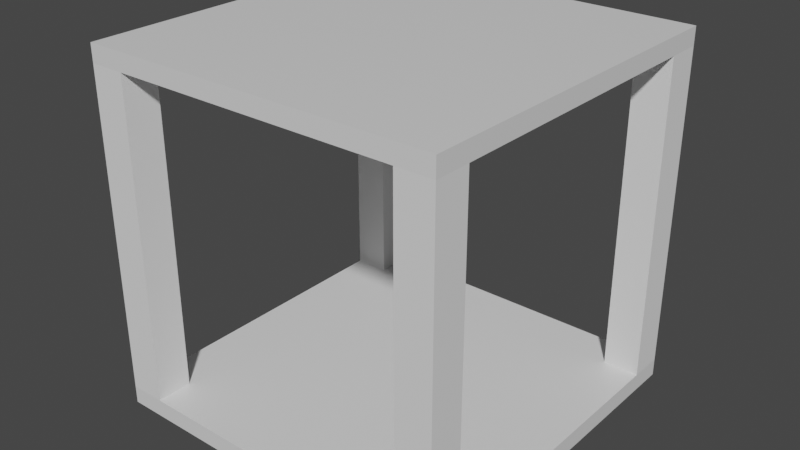 # Source: Square.blend  (saved by Blender 2.81.16; exported with 4.5.12 LTS)
import bpy
from mathutils import Matrix  # noqa: F401  (used for matrix-valued properties, if any)

bpy.ops.wm.read_factory_settings(use_empty=True)
scene = bpy.context.scene
scene.name = 'Scene'

# ---- collections
col_collection = bpy.data.collections.new('Collection'); scene.collection.children.link(col_collection)

# ---- materials (node trees are filled in below, after node groups)
mat_material = bpy.data.materials.new('Material')
mat_material.alpha_threshold = 0.0
mat_material.use_transparent_shadow = False
mat_material.line_color = (0.0, 0.0, 0.0, 1.0)
mat_material_001 = bpy.data.materials.new('Material.001')
mat_material_001.alpha_threshold = 0.0
mat_material_001.use_transparent_shadow = False
mat_material_001.line_color = (0.0, 0.0, 0.0, 1.0)

# ---- material node trees
mat_material.use_nodes = True; mat_material.node_tree.nodes.clear()
_N = mat_material.node_tree.nodes; _L = mat_material.node_tree.links
n0 = _N.new('ShaderNodeOutputMaterial'); n0.name = 'Material Output'; n0.location = (300, 300)
n1 = _N.new('ShaderNodeBsdfPrincipled'); n1.name = 'Principled BSDF'; n1.location = (10, 300)
n1.distribution = 'GGX'
n1.subsurface_method = 'BURLEY'
n1.inputs[2].default_value = 0.4
n1.inputs[3].default_value = 1.45
n1.inputs[27].default_value = (0.0, 0.0, 0.0, 1.0)
n1.inputs[28].default_value = 1.0
_L.new(n1.outputs[0], n0.inputs[0])
n0.is_active_output = True
mat_material_001.use_nodes = True; mat_material_001.node_tree.nodes.clear()
_N = mat_material_001.node_tree.nodes; _L = mat_material_001.node_tree.links
n0 = _N.new('ShaderNodeOutputMaterial'); n0.name = 'Material Output'; n0.location = (300, 300)
n1 = _N.new('ShaderNodeBsdfPrincipled'); n1.name = 'Principled BSDF'; n1.location = (10, 300)
n1.distribution = 'GGX'
n1.subsurface_method = 'BURLEY'
n1.inputs[2].default_value = 0.4
n1.inputs[3].default_value = 1.45
n1.inputs[27].default_value = (0.0, 0.0, 0.0, 1.0)
n1.inputs[28].default_value = 1.0
_L.new(n1.outputs[0], n0.inputs[0])
n0.is_active_output = True

# ---- world
world_world = bpy.data.worlds.new('World'); scene.world = world_world
world_world.use_nodes = True; world_world.node_tree.nodes.clear()
_N = world_world.node_tree.nodes; _L = world_world.node_tree.links
n0 = _N.new('ShaderNodeOutputWorld'); n0.name = 'World Output'; n0.location = (300, 300)
n1 = _N.new('ShaderNodeBackground'); n1.name = 'Background'; n1.location = (10, 300)
n1.inputs[0].default_value = (0.05088, 0.05088, 0.05088, 1.0)
_L.new(n1.outputs[0], n0.inputs[0])
n0.is_active_output = True
world_world.color = (0.05088, 0.05088, 0.05088)
world_world.use_sun_shadow = False
world_world.sun_shadow_jitter_overblur = 0.0

# ---- meshes
me_cube = bpy.data.meshes.new('Cube')
me_cube.from_pydata([(1.0, 1.0, 1.0), (1.0, 1.0, -1.0), (1.0, -1.0, 1.0), (1.0, -1.0, -1.0), (-1.0, 1.0, 1.0), (-1.0, 1.0, -1.0), (-1.0, -1.0, 1.0), (-1.0, -1.0, -1.0)], [], [(0, 4, 6, 2), (3, 2, 6, 7), (7, 6, 4, 5), (5, 1, 3, 7), (1, 0, 2, 3), (5, 4, 0, 1)])
_uv = me_cube.uv_layers.new(name='UVMap')
_uv.uv.foreach_set('vector', [0.625, 0.5, 0.875, 0.5, 0.875, 0.75, 0.625, 0.75, 0.375, 0.75, 0.625, 0.75, 0.625, 1.0, 0.375, 1.0, 0.375, 0.0, 0.625, 0.0, 0.625, 0.25, 0.375, 0.25, 0.125, 0.5, 0.375, 0.5, 0.375, 0.75, 0.125, 0.75, 0.375, 0.5, 0.625, 0.5, 0.625, 0.75, 0.375, 0.75, 0.375, 0.25, 0.625, 0.25, 0.625, 0.5, 0.375, 0.5])
me_cube.materials.append(mat_material)
me_cube.use_remesh_preserve_volume = False
me_cube.use_remesh_preserve_attributes = False
me_cube.use_mirror_vertex_groups = False
me_cube.update()
me_cube_001 = bpy.data.meshes.new('Cube.001')
me_cube_001.from_pydata([(1.0, 1.0, 1.0), (1.0, 1.0, -1.0), (1.0, -1.0, 1.0), (1.0, -1.0, -1.0), (-1.0, 1.0, 1.0), (-1.0, 1.0, -1.0), (-1.0, -1.0, 1.0), (-1.0, -1.0, -1.0)], [], [(0, 4, 6, 2), (3, 2, 6, 7), (7, 6, 4, 5), (5, 1, 3, 7), (1, 0, 2, 3), (5, 4, 0, 1)])
_uv = me_cube_001.uv_layers.new(name='UVMap')
_uv.uv.foreach_set('vector', [0.625, 0.5, 0.875, 0.5, 0.875, 0.75, 0.625, 0.75, 0.375, 0.75, 0.625, 0.75, 0.625, 1.0, 0.375, 1.0, 0.375, 0.0, 0.625, 0.0, 0.625, 0.25, 0.375, 0.25, 0.125, 0.5, 0.375, 0.5, 0.375, 0.75, 0.125, 0.75, 0.375, 0.5, 0.625, 0.5, 0.625, 0.75, 0.375, 0.75, 0.375, 0.25, 0.625, 0.25, 0.625, 0.5, 0.375, 0.5])
me_cube_001.materials.append(mat_material_001)
me_cube_001.use_remesh_preserve_volume = False
me_cube_001.use_remesh_preserve_attributes = False
me_cube_001.use_mirror_vertex_groups = False
me_cube_001.update()
me_cube_002 = bpy.data.meshes.new('Cube.002')
me_cube_002.from_pydata([(-1.0, -1.0, -1.0), (-1.0, -1.0, 1.0), (-1.0, 1.0, -1.0), (-1.0, 1.0, 1.0), (1.0, -1.0, -1.0), (1.0, -1.0, 1.0), (1.0, 1.0, -1.0), (1.0, 1.0, 1.0)], [], [(0, 1, 3, 2), (2, 3, 7, 6), (6, 7, 5, 4), (4, 5, 1, 0), (2, 6, 4, 0), (7, 3, 1, 5)])
_uv = me_cube_002.uv_layers.new(name='UVMap')
_uv.uv.foreach_set('vector', [0.375, 0.0, 0.625, 0.0, 0.625, 0.25, 0.375, 0.25, 0.375, 0.25, 0.625, 0.25, 0.625, 0.5, 0.375, 0.5, 0.375, 0.5, 0.625, 0.5, 0.625, 0.75, 0.375, 0.75, 0.375, 0.75, 0.625, 0.75, 0.625, 1.0, 0.375, 1.0, 0.125, 0.5, 0.375, 0.5, 0.375, 0.75, 0.125, 0.75, 0.625, 0.5, 0.875, 0.5, 0.875, 0.75, 0.625, 0.75])
me_cube_002.use_remesh_fix_poles = True
me_cube_002.use_remesh_preserve_attributes = False
me_cube_002.use_mirror_vertex_groups = False
me_cube_002.update()
me_cube_003 = bpy.data.meshes.new('Cube.003')
me_cube_003.from_pydata([(-1.0, -1.0, -1.0), (-1.0, -1.0, 1.0), (-1.0, 1.0, -1.0), (-1.0, 1.0, 1.0), (1.0, -1.0, -1.0), (1.0, -1.0, 1.0), (1.0, 1.0, -1.0), (1.0, 1.0, 1.0)], [], [(0, 1, 3, 2), (2, 3, 7, 6), (6, 7, 5, 4), (4, 5, 1, 0), (2, 6, 4, 0), (7, 3, 1, 5)])
_uv = me_cube_003.uv_layers.new(name='UVMap')
_uv.uv.foreach_set('vector', [0.375, 0.0, 0.625, 0.0, 0.625, 0.25, 0.375, 0.25, 0.375, 0.25, 0.625, 0.25, 0.625, 0.5, 0.375, 0.5, 0.375, 0.5, 0.625, 0.5, 0.625, 0.75, 0.375, 0.75, 0.375, 0.75, 0.625, 0.75, 0.625, 1.0, 0.375, 1.0, 0.125, 0.5, 0.375, 0.5, 0.375, 0.75, 0.125, 0.75, 0.625, 0.5, 0.875, 0.5, 0.875, 0.75, 0.625, 0.75])
me_cube_003.use_remesh_fix_poles = True
me_cube_003.use_remesh_preserve_attributes = False
me_cube_003.use_mirror_vertex_groups = False
me_cube_003.update()
me_cube_004 = bpy.data.meshes.new('Cube.004')
me_cube_004.from_pydata([(-1.0, -1.0, -1.0), (-1.0, -1.0, 1.0), (-1.0, 1.0, -1.0), (-1.0, 1.0, 1.0), (1.0, -1.0, -1.0), (1.0, -1.0, 1.0), (1.0, 1.0, -1.0), (1.0, 1.0, 1.0)], [], [(0, 1, 3, 2), (2, 3, 7, 6), (6, 7, 5, 4), (4, 5, 1, 0), (2, 6, 4, 0), (7, 3, 1, 5)])
_uv = me_cube_004.uv_layers.new(name='UVMap')
_uv.uv.foreach_set('vector', [0.375, 0.0, 0.625, 0.0, 0.625, 0.25, 0.375, 0.25, 0.375, 0.25, 0.625, 0.25, 0.625, 0.5, 0.375, 0.5, 0.375, 0.5, 0.625, 0.5, 0.625, 0.75, 0.375, 0.75, 0.375, 0.75, 0.625, 0.75, 0.625, 1.0, 0.375, 1.0, 0.125, 0.5, 0.375, 0.5, 0.375, 0.75, 0.125, 0.75, 0.625, 0.5, 0.875, 0.5, 0.875, 0.75, 0.625, 0.75])
me_cube_004.use_remesh_fix_poles = True
me_cube_004.use_remesh_preserve_attributes = False
me_cube_004.use_mirror_vertex_groups = False
me_cube_004.update()
me_cube_005 = bpy.data.meshes.new('Cube.005')
me_cube_005.from_pydata([(-1.0, -1.0, -1.0), (-1.0, -1.0, 1.0), (-1.0, 1.0, -1.0), (-1.0, 1.0, 1.0), (1.0, -1.0, -1.0), (1.0, -1.0, 1.0), (1.0, 1.0, -1.0), (1.0, 1.0, 1.0)], [], [(0, 1, 3, 2), (2, 3, 7, 6), (6, 7, 5, 4), (4, 5, 1, 0), (2, 6, 4, 0), (7, 3, 1, 5)])
_uv = me_cube_005.uv_layers.new(name='UVMap')
_uv.uv.foreach_set('vector', [0.375, 0.0, 0.625, 0.0, 0.625, 0.25, 0.375, 0.25, 0.375, 0.25, 0.625, 0.25, 0.625, 0.5, 0.375, 0.5, 0.375, 0.5, 0.625, 0.5, 0.625, 0.75, 0.375, 0.75, 0.375, 0.75, 0.625, 0.75, 0.625, 1.0, 0.375, 1.0, 0.125, 0.5, 0.375, 0.5, 0.375, 0.75, 0.125, 0.75, 0.625, 0.5, 0.875, 0.5, 0.875, 0.75, 0.625, 0.75])
me_cube_005.use_remesh_fix_poles = True
me_cube_005.use_remesh_preserve_attributes = False
me_cube_005.use_mirror_vertex_groups = False
me_cube_005.update()

# ---- objects
ob_cube = bpy.data.objects.new('Cube', me_cube)
ob_cube_001 = bpy.data.objects.new('Cube.001', me_cube_001)
ob_cube_002 = bpy.data.objects.new('Cube.002', me_cube_002)
ob_cube_003 = bpy.data.objects.new('Cube.003', me_cube_003)
ob_cube_004 = bpy.data.objects.new('Cube.004', me_cube_004)
ob_cube_005 = bpy.data.objects.new('Cube.005', me_cube_005)

# ---- transforms, parenting, visibility, modifiers, constraints
ob_cube.location = (0.0, 0.0, 0.05)
ob_cube.scale = (1.0, 1.0, 0.05)
ob_cube.lock_rotations_4d = False
ob_cube.empty_display_type = 'ARROWS'
ob_cube.lineart.crease_threshold = 0.0
ob_cube_001.location = (0.0, 0.0, 1.95)
ob_cube_001.scale = (1.0, 1.0, 0.05)
ob_cube_001.lock_rotations_4d = False
ob_cube_001.empty_display_type = 'ARROWS'
ob_cube_001.lineart.crease_threshold = 0.0
ob_cube_002.location = (0.9, 0.9, 1.0)
ob_cube_002.scale = (0.1, 0.1, 0.9)
ob_cube_002.lineart.crease_threshold = 0.0
ob_cube_003.location = (-0.9, 0.9, 1.0)
ob_cube_003.scale = (0.1, 0.1, 0.9)
ob_cube_003.lineart.crease_threshold = 0.0
ob_cube_004.location = (-0.9, -0.9, 1.0)
ob_cube_004.scale = (0.1, 0.1, 0.9)
ob_cube_004.lineart.crease_threshold = 0.0
ob_cube_005.location = (0.9, -0.9, 1.0)
ob_cube_005.scale = (0.1, 0.1, 0.9)
ob_cube_005.lineart.crease_threshold = 0.0

# ---- collection membership
col_collection.objects.link(ob_cube)
col_collection.objects.link(ob_cube_001)
col_collection.objects.link(ob_cube_002)
col_collection.objects.link(ob_cube_003)
col_collection.objects.link(ob_cube_004)
col_collection.objects.link(ob_cube_005)

# ---- scene / render settings (as saved in the file)
scene.frame_start = 1; scene.frame_end = 250; scene.frame_set(1)
scene.render.engine = 'BLENDER_EEVEE_NEXT'
scene.cycles.use_denoising = False
scene.cycles.samples = 128
scene.cycles.sampling_pattern = 'TABULATED_SOBOL'
scene.cycles.use_adaptive_sampling = False
scene.cycles.use_light_tree = False
scene.view_settings.view_transform = 'Filmic'
bpy.context.view_layer.update()

# ---- added for rendering (the .blend has no active camera and no usable light): camera, sun
cam_auto = bpy.data.cameras.new('AutoCamera')
cam_auto.lens = 50.0
cam_auto.sensor_width = 36.0
cam_auto.clip_end = 1000.0
ob_auto_camera = bpy.data.objects.new('AutoCamera', cam_auto)
scene.collection.objects.link(ob_auto_camera)
ob_auto_camera.location = (3.20507, -3.84609, 3.56406)
ob_auto_camera.rotation_euler = (1.09748, -7.21219e-08, 0.694738)
scene.camera = ob_auto_camera
light_auto_sun = bpy.data.lights.new('AutoSun', 'SUN')
light_auto_sun.energy = 3.0
light_auto_sun.angle = 0.0523599
ob_auto_sun = bpy.data.objects.new('AutoSun', light_auto_sun)
scene.collection.objects.link(ob_auto_sun)
ob_auto_sun.rotation_euler = (0.872665, 0.174533, 0.523599)
bpy.context.view_layer.update()
